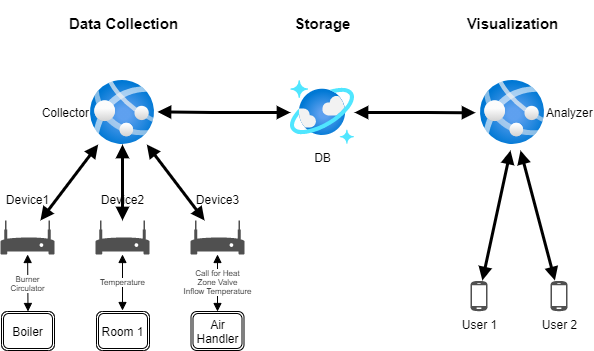

The diagram above was exported from draw.io. Its source (the exported page's mxGraphModel, read from the mxfile embedded in the PNG):
<mxGraphModel dx="965" dy="553" grid="1" gridSize="10" guides="1" tooltips="1" connect="1" arrows="1" fold="1" page="1" pageScale="1" pageWidth="850" pageHeight="1100" math="0" shadow="0">
  <root>
    <mxCell id="0" />
    <mxCell id="1" parent="0" />
    <mxCell id="-yALYAjzf2ZB4oUszLQD-14" style="edgeStyle=none;rounded=1;orthogonalLoop=1;jettySize=auto;html=1;startArrow=block;startFill=1;endArrow=block;endFill=1;strokeWidth=3;" parent="1" source="wQUz3y13M-za_MLb6p_Z-1" target="-yALYAjzf2ZB4oUszLQD-8" edge="1">
      <mxGeometry relative="1" as="geometry" />
    </mxCell>
    <mxCell id="-yALYAjzf2ZB4oUszLQD-15" style="edgeStyle=none;rounded=1;orthogonalLoop=1;jettySize=auto;html=1;startArrow=block;startFill=1;endArrow=block;endFill=1;strokeWidth=3;" parent="1" source="wQUz3y13M-za_MLb6p_Z-1" target="-yALYAjzf2ZB4oUszLQD-9" edge="1">
      <mxGeometry relative="1" as="geometry" />
    </mxCell>
    <mxCell id="-yALYAjzf2ZB4oUszLQD-16" style="edgeStyle=none;rounded=1;orthogonalLoop=1;jettySize=auto;html=1;startArrow=block;startFill=1;endArrow=block;endFill=1;strokeWidth=3;" parent="1" source="wQUz3y13M-za_MLb6p_Z-1" target="-yALYAjzf2ZB4oUszLQD-7" edge="1">
      <mxGeometry relative="1" as="geometry" />
    </mxCell>
    <mxCell id="wQUz3y13M-za_MLb6p_Z-1" value="Collector" style="aspect=fixed;html=1;points=[];align=right;image;fontSize=12;image=img/lib/azure2/app_services/App_Services.svg;labelPosition=left;verticalLabelPosition=middle;verticalAlign=middle;" parent="1" vertex="1">
      <mxGeometry x="160" y="140" width="64" height="64" as="geometry" />
    </mxCell>
    <mxCell id="wQUz3y13M-za_MLb6p_Z-2" value="Analyzer" style="aspect=fixed;html=1;points=[];align=left;image;fontSize=12;image=img/lib/azure2/app_services/App_Services.svg;labelPosition=right;verticalLabelPosition=middle;verticalAlign=middle;" parent="1" vertex="1">
      <mxGeometry x="550" y="140" width="64" height="64" as="geometry" />
    </mxCell>
    <mxCell id="-yALYAjzf2ZB4oUszLQD-3" style="edgeStyle=orthogonalEdgeStyle;rounded=1;orthogonalLoop=1;jettySize=auto;html=1;entryX=-0.077;entryY=0.503;entryDx=0;entryDy=0;entryPerimeter=0;strokeWidth=3;startArrow=block;startFill=1;endArrow=block;endFill=1;" parent="1" source="wQUz3y13M-za_MLb6p_Z-3" target="wQUz3y13M-za_MLb6p_Z-2" edge="1">
      <mxGeometry relative="1" as="geometry" />
    </mxCell>
    <mxCell id="-yALYAjzf2ZB4oUszLQD-4" style="edgeStyle=orthogonalEdgeStyle;orthogonalLoop=1;jettySize=auto;html=1;entryX=1.047;entryY=0.491;entryDx=0;entryDy=0;entryPerimeter=0;rounded=1;strokeWidth=3;startArrow=block;startFill=1;endArrow=block;endFill=1;" parent="1" source="wQUz3y13M-za_MLb6p_Z-3" target="wQUz3y13M-za_MLb6p_Z-1" edge="1">
      <mxGeometry relative="1" as="geometry" />
    </mxCell>
    <mxCell id="wQUz3y13M-za_MLb6p_Z-3" value="DB" style="aspect=fixed;html=1;points=[];align=center;image;fontSize=12;image=img/lib/azure2/databases/Azure_Cosmos_DB.svg;" parent="1" vertex="1">
      <mxGeometry x="360" y="140" width="64" height="64" as="geometry" />
    </mxCell>
    <mxCell id="-yALYAjzf2ZB4oUszLQD-21" style="edgeStyle=none;rounded=1;orthogonalLoop=1;jettySize=auto;html=1;startArrow=block;startFill=1;endArrow=block;endFill=1;strokeWidth=3;" parent="1" source="-yALYAjzf2ZB4oUszLQD-6" edge="1">
      <mxGeometry relative="1" as="geometry">
        <mxPoint x="580" y="210" as="targetPoint" />
      </mxGeometry>
    </mxCell>
    <mxCell id="-yALYAjzf2ZB4oUszLQD-6" value="User 1" style="pointerEvents=1;shadow=0;dashed=0;html=1;strokeColor=none;fillColor=#505050;labelPosition=center;verticalLabelPosition=bottom;verticalAlign=top;outlineConnect=0;align=center;shape=mxgraph.office.devices.cell_phone_android_proportional;" parent="1" vertex="1">
      <mxGeometry x="540" y="340" width="17" height="31" as="geometry" />
    </mxCell>
    <mxCell id="-yALYAjzf2ZB4oUszLQD-7" value="Device1" style="pointerEvents=1;shadow=0;dashed=0;html=1;strokeColor=none;fillColor=#505050;labelPosition=center;verticalLabelPosition=top;verticalAlign=top;outlineConnect=0;align=center;shape=mxgraph.office.devices.modem;" parent="1" vertex="1">
      <mxGeometry x="70" y="280" width="54" height="34" as="geometry" />
    </mxCell>
    <mxCell id="-yALYAjzf2ZB4oUszLQD-19" value="Temperature" style="edgeStyle=none;rounded=1;orthogonalLoop=1;jettySize=auto;html=1;startArrow=block;startFill=1;endArrow=block;endFill=1;strokeWidth=1;fontSize=8;" parent="1" source="-yALYAjzf2ZB4oUszLQD-8" edge="1">
      <mxGeometry relative="1" as="geometry">
        <mxPoint x="192" y="370" as="targetPoint" />
      </mxGeometry>
    </mxCell>
    <mxCell id="-yALYAjzf2ZB4oUszLQD-8" value="Device2" style="pointerEvents=1;shadow=0;dashed=0;html=1;strokeColor=none;fillColor=#505050;labelPosition=center;verticalLabelPosition=top;verticalAlign=top;outlineConnect=0;align=center;shape=mxgraph.office.devices.modem;" parent="1" vertex="1">
      <mxGeometry x="165" y="280" width="54" height="34" as="geometry" />
    </mxCell>
    <mxCell id="-yALYAjzf2ZB4oUszLQD-9" value="Device3" style="pointerEvents=1;shadow=0;dashed=0;html=1;strokeColor=none;fillColor=#505050;labelPosition=center;verticalLabelPosition=top;verticalAlign=top;outlineConnect=0;align=center;shape=mxgraph.office.devices.modem;" parent="1" vertex="1">
      <mxGeometry x="260" y="280" width="54" height="34" as="geometry" />
    </mxCell>
    <mxCell id="-yALYAjzf2ZB4oUszLQD-10" value="Boiler" style="shape=ext;double=1;rounded=1;whiteSpace=wrap;html=1;" parent="1" vertex="1">
      <mxGeometry x="71" y="371" width="53" height="39" as="geometry" />
    </mxCell>
    <mxCell id="-yALYAjzf2ZB4oUszLQD-11" value="Room 1" style="shape=ext;double=1;rounded=1;whiteSpace=wrap;html=1;" parent="1" vertex="1">
      <mxGeometry x="166" y="371" width="53" height="39" as="geometry" />
    </mxCell>
    <mxCell id="-yALYAjzf2ZB4oUszLQD-24" value="Call for Heat&lt;br&gt;Zone Valve&lt;br&gt;Inflow Temperature" style="edgeStyle=none;rounded=1;orthogonalLoop=1;jettySize=auto;html=1;startArrow=block;startFill=1;endArrow=block;endFill=1;strokeWidth=1;fontSize=8;" parent="1" source="-yALYAjzf2ZB4oUszLQD-12" target="-yALYAjzf2ZB4oUszLQD-9" edge="1">
      <mxGeometry relative="1" as="geometry" />
    </mxCell>
    <mxCell id="-yALYAjzf2ZB4oUszLQD-12" value="Air Handler" style="shape=ext;double=1;rounded=1;whiteSpace=wrap;html=1;" parent="1" vertex="1">
      <mxGeometry x="260.5" y="371" width="53" height="39" as="geometry" />
    </mxCell>
    <mxCell id="-yALYAjzf2ZB4oUszLQD-22" style="edgeStyle=none;rounded=1;orthogonalLoop=1;jettySize=auto;html=1;startArrow=block;startFill=1;endArrow=block;endFill=1;strokeWidth=3;" parent="1" source="-yALYAjzf2ZB4oUszLQD-20" edge="1">
      <mxGeometry relative="1" as="geometry">
        <mxPoint x="590" y="210" as="targetPoint" />
      </mxGeometry>
    </mxCell>
    <mxCell id="-yALYAjzf2ZB4oUszLQD-20" value="User 2" style="pointerEvents=1;shadow=0;dashed=0;html=1;strokeColor=none;fillColor=#505050;labelPosition=center;verticalLabelPosition=bottom;verticalAlign=top;outlineConnect=0;align=center;shape=mxgraph.office.devices.cell_phone_android_proportional;" parent="1" vertex="1">
      <mxGeometry x="620" y="340" width="17" height="31" as="geometry" />
    </mxCell>
    <mxCell id="-yALYAjzf2ZB4oUszLQD-27" value="Burner&lt;br&gt;Circulator" style="edgeStyle=none;rounded=1;orthogonalLoop=1;jettySize=auto;html=1;startArrow=block;startFill=1;endArrow=block;endFill=1;strokeWidth=1;fontSize=8;entryX=0.5;entryY=0;entryDx=0;entryDy=0;" parent="1" source="-yALYAjzf2ZB4oUszLQD-7" target="-yALYAjzf2ZB4oUszLQD-10" edge="1">
      <mxGeometry relative="1" as="geometry">
        <mxPoint x="202" y="380" as="targetPoint" />
        <mxPoint x="124" y="324" as="sourcePoint" />
      </mxGeometry>
    </mxCell>
    <mxCell id="-yALYAjzf2ZB4oUszLQD-28" value="&lt;font style=&quot;font-size: 15px&quot;&gt;Data Collection&lt;/font&gt;" style="text;strokeColor=none;fillColor=none;html=1;fontSize=24;fontStyle=1;verticalAlign=middle;align=center;" parent="1" vertex="1">
      <mxGeometry x="143" y="60" width="100" height="40" as="geometry" />
    </mxCell>
    <mxCell id="-yALYAjzf2ZB4oUszLQD-29" value="&lt;font style=&quot;font-size: 15px&quot;&gt;Visualization&lt;/font&gt;" style="text;strokeColor=none;fillColor=none;html=1;fontSize=24;fontStyle=1;verticalAlign=middle;align=center;" parent="1" vertex="1">
      <mxGeometry x="532" y="60" width="100" height="40" as="geometry" />
    </mxCell>
    <mxCell id="-yALYAjzf2ZB4oUszLQD-30" value="&lt;font style=&quot;font-size: 15px&quot;&gt;Storage&lt;/font&gt;" style="text;strokeColor=none;fillColor=none;html=1;fontSize=24;fontStyle=1;verticalAlign=middle;align=center;" parent="1" vertex="1">
      <mxGeometry x="342" y="60" width="100" height="40" as="geometry" />
    </mxCell>
  </root>
</mxGraphModel>